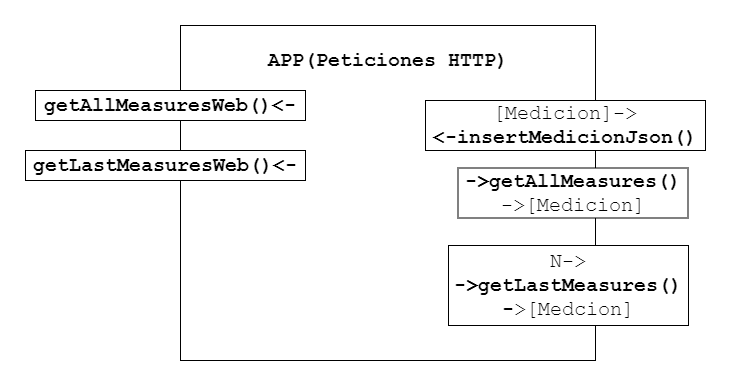

The diagram above was exported from draw.io. Its source (the exported page's mxGraphModel, read from the mxfile embedded in the PNG):
<mxGraphModel dx="2249" dy="822" grid="1" gridSize="10" guides="1" tooltips="1" connect="1" arrows="1" fold="1" page="1" pageScale="1" pageWidth="827" pageHeight="1169" math="0" shadow="0">
  <root>
    <mxCell id="zBbYKw_T9ifCZaIw4I12-0" />
    <mxCell id="zBbYKw_T9ifCZaIw4I12-1" parent="zBbYKw_T9ifCZaIw4I12-0" />
    <mxCell id="BDCDZJ-4NLq7Fj5D4lRi-2" value="" style="rounded=0;whiteSpace=wrap;html=1;" vertex="1" parent="zBbYKw_T9ifCZaIw4I12-1">
      <mxGeometry x="-355" y="55" width="415" height="335" as="geometry" />
    </mxCell>
    <mxCell id="BDCDZJ-4NLq7Fj5D4lRi-3" value="APP(Peticiones HTTP)" style="text;html=1;strokeColor=none;fillColor=none;align=center;verticalAlign=middle;whiteSpace=wrap;rounded=0;fontStyle=1;fontFamily=Courier New;fontSize=20;" vertex="1" parent="zBbYKw_T9ifCZaIw4I12-1">
      <mxGeometry x="-271.25" y="80" width="247.5" height="20" as="geometry" />
    </mxCell>
    <mxCell id="BDCDZJ-4NLq7Fj5D4lRi-4" value="[Medicion]-&amp;gt;&lt;br&gt;&lt;b&gt;&amp;lt;-insertMedicionJson()&lt;/b&gt;" style="rounded=0;whiteSpace=wrap;html=1;fontFamily=Courier New;fontSize=20;align=center;fontStyle=0;autosize=1;" vertex="1" parent="zBbYKw_T9ifCZaIw4I12-1">
      <mxGeometry x="-110" y="130" width="280" height="50" as="geometry" />
    </mxCell>
    <mxCell id="BDCDZJ-4NLq7Fj5D4lRi-6" value="&lt;b&gt;-&amp;gt;getAllMeasures()&lt;br&gt;&lt;/b&gt;-&amp;gt;[Medicion]" style="rounded=0;whiteSpace=wrap;html=1;fontFamily=Courier New;fontSize=20;align=center;fontStyle=0;autosize=1;" vertex="1" parent="zBbYKw_T9ifCZaIw4I12-1">
      <mxGeometry x="-77.5" y="197.5" width="230" height="50" as="geometry" />
    </mxCell>
    <mxCell id="BDCDZJ-4NLq7Fj5D4lRi-9" value="N-&amp;gt;&lt;br&gt;&lt;b&gt;-&amp;gt;getLastMeasures()&lt;/b&gt;&lt;br&gt;&lt;b&gt;-&lt;/b&gt;&amp;gt;[Medcion]" style="rounded=0;whiteSpace=wrap;html=1;fontFamily=Courier New;fontSize=20;align=center;fontStyle=0;autosize=1;" vertex="1" parent="zBbYKw_T9ifCZaIw4I12-1">
      <mxGeometry x="-87" y="275" width="240" height="80" as="geometry" />
    </mxCell>
    <mxCell id="BDCDZJ-4NLq7Fj5D4lRi-12" value="&lt;b&gt;getAllMeasuresWeb()&amp;lt;-&lt;/b&gt;" style="rounded=0;whiteSpace=wrap;html=1;fontFamily=Courier New;fontSize=20;align=center;fontStyle=0;autosize=1;" vertex="1" parent="zBbYKw_T9ifCZaIw4I12-1">
      <mxGeometry x="-500" y="120" width="270" height="30" as="geometry" />
    </mxCell>
    <mxCell id="BDCDZJ-4NLq7Fj5D4lRi-13" value="&lt;b&gt;getLastMeasuresWeb()&amp;lt;-&lt;/b&gt;" style="rounded=0;whiteSpace=wrap;html=1;fontFamily=Courier New;fontSize=20;align=center;fontStyle=0;autosize=1;" vertex="1" parent="zBbYKw_T9ifCZaIw4I12-1">
      <mxGeometry x="-510" y="180" width="280" height="30" as="geometry" />
    </mxCell>
  </root>
</mxGraphModel>